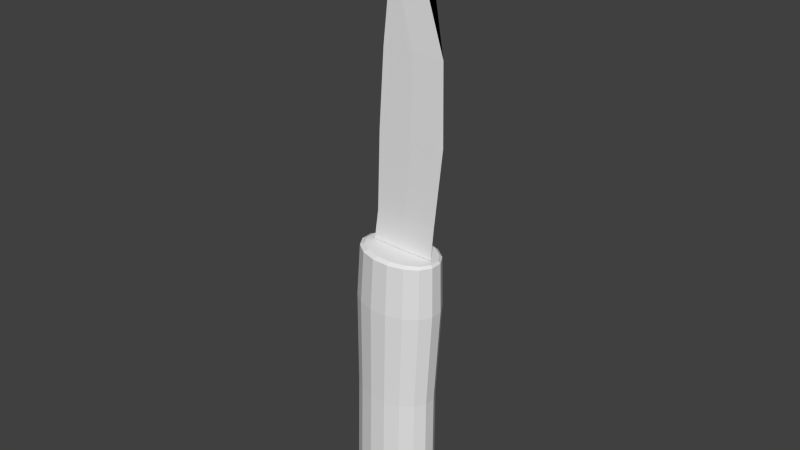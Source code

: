 # Source: Knife.blend  (saved by Blender 2.79.0; exported with 4.5.12 LTS)
import bpy
from mathutils import Matrix  # noqa: F401  (used for matrix-valued properties, if any)

bpy.ops.wm.read_factory_settings(use_empty=True)
scene = bpy.context.scene
scene.name = 'Scene'

# ---- collections
col_collection_1 = bpy.data.collections.new('Collection 1'); scene.collection.children.link(col_collection_1)

# ---- world
world_world = bpy.data.worlds.new('World'); scene.world = world_world
world_world.color = (0.05088, 0.05088, 0.05088)
world_world.use_sun_shadow = False
world_world.sun_shadow_jitter_overblur = 0.0
world_world.cycles.sampling_method = 'NONE'
world_world.cycles.sample_map_resolution = 256

# ---- meshes
me_plane = bpy.data.meshes.new('Plane')
me_plane.from_pydata([(0.47, 0.0005581, 5.527), (0.662, 0.0005581, 4.398), (-0.04412, 0.01586, 5.527), (-0.1698, 0.01586, 4.398), (0.0721, 0.0005581, 6.232), (0.2461, 0.01586, 4.398), (-0.3174, 0.02881, 1.937), (0.5279, 0.000558, 1.908), (0.5659, 0.000558, 2.334), (-0.2725, 0.01586, 2.334), (0.1467, 0.01586, 2.334), (0.2213, 0.01586, 3.378), (-0.2382, 0.01586, 3.378), (0.6807, 0.000558, 3.378), (0.1052, 0.02881, 1.922), (-0.04412, -0.01475, 5.527), (-0.1698, -0.01475, 4.398), (0.2461, -0.01475, 4.398), (-0.3174, -0.0277, 1.937), (-0.2725, -0.01475, 2.334), (0.1467, -0.01475, 2.334), (0.2213, -0.01475, 3.378), (-0.2382, -0.01475, 3.378), (0.1052, -0.0277, 1.922), (0.1142, 0.3838, -0.1122), (0.09727, 0.3939, -1.597), (0.3011, 0.3339, -1.597), (0.3128, 0.3253, -0.1122), (0.4648, 0.2174, -0.1122), (0.4571, 0.2231, -1.597), (0.5415, 0.07834, -1.597), (0.547, 0.07633, -0.1122), (0.5415, -0.07834, -1.597), (0.547, -0.07633, -0.1122), (0.4648, -0.2174, -0.1122), (0.4571, -0.2231, -1.597), (0.3011, -0.3339, -1.597), (0.3128, -0.3253, -0.1122), (0.09727, -0.3939, -1.597), (0.1142, -0.3838, -0.1122), (-0.1233, -0.3939, -1.597), (-0.1007, -0.3838, -0.1122), (-0.3271, -0.3339, -1.597), (-0.2993, -0.3253, -0.1122), (-0.4513, -0.2174, -0.1122), (-0.4831, -0.2231, -1.597), (-0.5675, -0.07834, -1.597), (-0.5336, -0.07633, -0.1122), (-0.5675, 0.07834, -1.597), (-0.5336, 0.07634, -0.1122), (-0.4831, 0.2231, -1.597), (-0.4513, 0.2174, -0.1122), (-0.2993, 0.3253, -0.1122), (-0.3271, 0.3339, -1.597), (-0.1233, 0.3939, -1.597), (-0.1007, 0.3838, -0.1122), (0.07154, 0.2496, -1.728), (0.215, 0.2116, -1.728), (0.3249, 0.1414, -1.728), (0.3843, 0.04964, -1.728), (0.3843, -0.04964, -1.728), (0.3249, -0.1414, -1.728), (0.215, -0.2116, -1.728), (0.07154, -0.2496, -1.728), (-0.08378, -0.2496, -1.728), (-0.2273, -0.2116, -1.728), (-0.3371, -0.1414, -1.728), (-0.3965, -0.04964, -1.728), (-0.3965, 0.04965, -1.728), (-0.3371, 0.1414, -1.728), (-0.2273, 0.2116, -1.728), (-0.08378, 0.2496, -1.728), (0.03819, 0.04353, -1.779), (0.06072, 0.0369, -1.779), (0.07796, 0.02466, -1.779), (0.08729, 0.008659, -1.779), (0.08729, -0.008659, -1.779), (0.07796, -0.02466, -1.779), (0.06072, -0.0369, -1.779), (0.03819, -0.04353, -1.779), (0.01381, -0.04353, -1.779), (-0.008714, -0.0369, -1.779), (-0.02595, -0.02466, -1.779), (-0.03528, -0.008659, -1.779), (-0.03528, 0.008659, -1.779), (-0.02595, 0.02466, -1.779), (-0.008714, 0.0369, -1.779), (0.01381, 0.04353, -1.779), (0.1647, 0.4101, 1.197), (0.3769, 0.3477, 1.197), (0.5394, 0.2323, 1.197), (0.6273, 0.08157, 1.197), (0.6273, -0.08157, 1.197), (0.5394, -0.2323, 1.197), (0.3769, -0.3477, 1.197), (0.1647, -0.4101, 1.197), (-0.06495, -0.4101, 1.197), (-0.2772, -0.3477, 1.197), (-0.4396, -0.2323, 1.197), (-0.5275, -0.08157, 1.197), (-0.5275, 0.08157, 1.197), (-0.4396, 0.2323, 1.197), (-0.2772, 0.3477, 1.197), (-0.06495, 0.4101, 1.197), (0.1777, 0.3881, 1.882), (0.3784, 0.329, 1.875), (0.532, 0.2198, 1.869), (0.6151, 0.07719, 1.867), (0.6151, -0.07719, 1.867), (0.532, -0.2198, 1.869), (0.3784, -0.329, 1.875), (0.1777, -0.3881, 1.882), (-0.03954, -0.3881, 1.889), (-0.2402, -0.329, 1.896), (-0.3938, -0.2198, 1.902), (-0.477, -0.07719, 1.905), (-0.477, 0.07719, 1.905), (-0.3938, 0.2198, 1.902), (-0.2402, 0.329, 1.896), (-0.03953, 0.3881, 1.889), (0.1873, 0.3355, 1.913), (0.3717, 0.2844, 1.906), (0.5128, 0.19, 1.901), (0.5891, 0.06673, 1.899), (0.5891, -0.06673, 1.899), (0.5128, -0.19, 1.901), (0.3717, -0.2844, 1.906), (0.1873, -0.3355, 1.913), (-0.01218, -0.3355, 1.92), (-0.1965, -0.2844, 1.926), (-0.3376, -0.19, 1.931), (-0.414, -0.06673, 1.934), (-0.414, 0.06673, 1.934), (-0.3376, 0.19, 1.931), (-0.1965, 0.2844, 1.926), (-0.01218, 0.3355, 1.92)], [], [(5, 3, 2, 4), (1, 5, 4, 0), (1, 13, 11, 5), (5, 11, 12, 3), (13, 8, 10, 11), (11, 10, 9, 12), (8, 7, 14, 10), (10, 14, 6, 9), (17, 16, 22, 21), (1, 17, 21, 13), (21, 22, 19, 20), (20, 19, 18, 23), (12, 9, 19, 22), (13, 21, 20, 8), (6, 14, 23, 18), (1, 0, 4, 17), (2, 3, 16, 15), (3, 12, 22, 16), (9, 6, 18, 19), (4, 2, 15), (17, 4, 15, 16), (8, 20, 23, 7), (14, 7, 23), (94, 93, 109, 110), (46, 47, 49, 48), (25, 24, 27, 26), (91, 90, 106, 107), (107, 106, 122, 123), (56, 57, 73, 72), (63, 64, 80, 79), (30, 32, 60, 59), (40, 41, 43, 42), (62, 63, 79, 78), (46, 48, 68, 67), (60, 61, 77, 76), (27, 24, 88, 89), (42, 43, 44, 45), (57, 58, 74, 73), (29, 28, 31, 30), (72, 73, 74, 75, 76, 77, 78, 79, 80, 81, 82, 83, 84, 85, 86, 87), (65, 66, 82, 81), (37, 34, 93, 94), (45, 46, 67, 66), (24, 55, 103, 88), (44, 43, 97, 98), (100, 99, 115, 116), (30, 31, 33, 32), (120, 135, 134, 133, 132, 131, 130, 129, 128, 127, 126, 125, 124, 123, 122, 121), (43, 41, 96, 97), (42, 45, 66, 65), (98, 97, 113, 114), (103, 102, 118, 119), (116, 115, 131, 132), (48, 49, 51, 50), (115, 114, 130, 131), (92, 91, 107, 108), (45, 44, 47, 46), (97, 96, 112, 113), (68, 69, 85, 84), (41, 39, 95, 96), (51, 49, 100, 101), (25, 26, 57, 56), (49, 47, 99, 100), (59, 60, 76, 75), (99, 98, 114, 115), (67, 68, 84, 83), (119, 118, 134, 135), (48, 50, 69, 68), (36, 38, 63, 62), (101, 100, 116, 117), (35, 36, 62, 61), (95, 94, 110, 111), (47, 44, 98, 99), (106, 105, 121, 122), (108, 107, 123, 124), (89, 88, 104, 105), (66, 67, 83, 82), (117, 116, 132, 133), (69, 70, 86, 85), (33, 31, 91, 92), (96, 95, 111, 112), (114, 113, 129, 130), (29, 30, 59, 58), (54, 55, 24, 25), (104, 119, 135, 120), (40, 42, 65, 64), (61, 62, 78, 77), (105, 104, 120, 121), (26, 29, 58, 57), (39, 37, 94, 95), (90, 89, 105, 106), (36, 37, 39, 38), (102, 101, 117, 118), (93, 92, 108, 109), (64, 65, 81, 80), (38, 40, 64, 63), (111, 110, 126, 127), (28, 27, 89, 90), (71, 56, 72, 87), (118, 117, 133, 134), (54, 25, 56, 71), (113, 112, 128, 129), (32, 33, 34, 35), (55, 52, 102, 103), (34, 33, 92, 93), (112, 111, 127, 128), (38, 39, 41, 40), (26, 27, 28, 29), (70, 71, 87, 86), (88, 103, 119, 104), (50, 53, 70, 69), (53, 54, 71, 70), (58, 59, 75, 74), (31, 28, 90, 91), (35, 34, 37, 36), (53, 52, 55, 54), (110, 109, 125, 126), (32, 35, 61, 60), (50, 51, 52, 53), (109, 108, 124, 125), (52, 51, 101, 102)])
_uv = me_plane.uv_layers.new(name='UVMap')
_uv.uv.foreach_set('vector', [0.3051, 0.535, 0.3942, 0.5291, 0.3834, 0.7727, 0.3685, 0.9252, 0.2161, 0.541, 0.3051, 0.535, 0.3685, 0.9252, 0.2733, 0.7801, 0.2161, 0.541, 0.1975, 0.323, 0.2959, 0.3165, 0.3051, 0.535, 0.3051, 0.535, 0.2959, 0.3165, 0.3942, 0.3099, 0.3942, 0.5291, 0.1975, 0.323, 0.2072, 0.0979, 0.2969, 0.0919, 0.2959, 0.3165, 0.2959, 0.3165, 0.2969, 0.0919, 0.3867, 0.08591, 0.3942, 0.3099, 0.2072, 0.0979, 0.2092, 0.006044, 0.3, 0.003133, 0.2969, 0.0919, 0.2969, 0.0919, 0.3, 0.003133, 0.3906, 0.000261, 0.3867, 0.08591, 0.08939, 0.535, 0.0003542, 0.5291, 0.000261, 0.3099, 0.09861, 0.3165, 0.1784, 0.541, 0.08939, 0.535, 0.09861, 0.3165, 0.197, 0.323, 0.09861, 0.3165, 0.000261, 0.3099, 0.00782, 0.08591, 0.09756, 0.09189, 0.09756, 0.09189, 0.00782, 0.08591, 0.00387, 0.000261, 0.09455, 0.003131, 0.9765, 0.6157, 0.9772, 0.8396, 0.9707, 0.8396, 0.97, 0.6157, 0.197, 0.323, 0.09861, 0.3165, 0.09756, 0.09189, 0.1873, 0.0979, 0.8029, 0.9539, 0.8031, 0.8682, 0.8153, 0.8682, 0.815, 0.9539, 0.1784, 0.541, 0.1212, 0.7801, 0.02597, 0.9252, 0.08939, 0.535, 0.9751, 0.1528, 0.9759, 0.3965, 0.9693, 0.3965, 0.9685, 0.1528, 0.9759, 0.3965, 0.9765, 0.6157, 0.97, 0.6157, 0.9693, 0.3965, 0.9772, 0.8396, 0.9803, 0.9253, 0.9681, 0.9253, 0.9707, 0.8396, 0.9714, 0.000261, 0.9751, 0.1528, 0.9685, 0.1528, 0.08939, 0.535, 0.02597, 0.9252, 0.01113, 0.7727, 0.0003542, 0.5291, 0.1873, 0.0979, 0.09756, 0.09189, 0.09455, 0.003131, 0.1853, 0.00604, 0.8031, 0.8682, 0.8095, 0.7825, 0.8153, 0.8682, 0.7803, 0.6299, 0.8153, 0.6306, 0.8112, 0.7748, 0.7781, 0.7753, 0.9188, 0.7517, 0.9181, 0.4335, 0.9429, 0.4335, 0.9442, 0.7517, 0.4793, 0.02945, 0.4812, 0.348, 0.4386, 0.3488, 0.4355, 0.03027, 0.867, 0.6288, 0.8914, 0.6284, 0.8899, 0.7726, 0.8667, 0.7724, 0.8667, 0.7724, 0.8899, 0.7726, 0.885, 0.7794, 0.8651, 0.7792, 0.7123, 0.9148, 0.7105, 0.9442, 0.6784, 0.9218, 0.6788, 0.9171, 0.6323, 0.927, 0.6276, 0.8962, 0.6641, 0.9144, 0.6649, 0.9193, 0.8646, 0.02916, 0.8392, 0.02924, 0.8438, 0.0005546, 0.8599, 0.0005053, 0.6834, 0.02862, 0.6827, 0.3472, 0.6402, 0.3465, 0.6398, 0.02791, 0.6426, 0.9544, 0.6323, 0.927, 0.6649, 0.9193, 0.6666, 0.9235, 0.639, 0.7863, 0.6641, 0.7825, 0.6662, 0.8271, 0.6503, 0.8295, 0.6737, 0.984, 0.6572, 0.9744, 0.6691, 0.9267, 0.6719, 0.9281, 0.4386, 0.3488, 0.4812, 0.348, 0.4753, 0.629, 0.4297, 0.6299, 0.6398, 0.02791, 0.6402, 0.3465, 0.6077, 0.346, 0.6064, 0.02744, 0.7105, 0.9442, 0.7025, 0.9676, 0.677, 0.9255, 0.6784, 0.9218, 0.8881, 0.02881, 0.8882, 0.3473, 0.8653, 0.3477, 0.8646, 0.02916, 0.6788, 0.9171, 0.6784, 0.9218, 0.677, 0.9255, 0.6747, 0.9277, 0.6719, 0.9281, 0.6691, 0.9267, 0.6666, 0.9235, 0.6649, 0.9193, 0.6641, 0.9144, 0.6645, 0.9098, 0.666, 0.9061, 0.6683, 0.9039, 0.671, 0.9035, 0.6739, 0.9049, 0.6764, 0.908, 0.6781, 0.9123, 0.6294, 0.8669, 0.6374, 0.8435, 0.666, 0.9061, 0.6645, 0.9098, 0.7715, 0.3488, 0.8042, 0.3495, 0.8153, 0.6306, 0.7803, 0.6299, 0.6184, 0.8065, 0.639, 0.7863, 0.6503, 0.8295, 0.6374, 0.8435, 0.4812, 0.348, 0.5273, 0.3472, 0.5246, 0.6281, 0.4753, 0.629, 0.6077, 0.346, 0.6402, 0.3465, 0.64, 0.6274, 0.6053, 0.6269, 0.9428, 0.1532, 0.9164, 0.1533, 0.9166, 0.001092, 0.9417, 0.001015, 0.8646, 0.02916, 0.8653, 0.3477, 0.8405, 0.3478, 0.8392, 0.02924, 0.8243, 0.9175, 0.8244, 0.8767, 0.8328, 0.8391, 0.8482, 0.8104, 0.8682, 0.7948, 0.8899, 0.7949, 0.9098, 0.8105, 0.925, 0.8394, 0.9332, 0.8771, 0.933, 0.9178, 0.9247, 0.9554, 0.9093, 0.9842, 0.8892, 0.9997, 0.8676, 0.9997, 0.8477, 0.984, 0.8325, 0.9552, 0.6402, 0.3465, 0.6827, 0.3472, 0.6854, 0.6281, 0.64, 0.6274, 0.6053, 0.8401, 0.6184, 0.8065, 0.6374, 0.8435, 0.6294, 0.8669, 0.6053, 0.6269, 0.64, 0.6274, 0.6453, 0.7776, 0.6125, 0.7783, 0.5246, 0.6281, 0.5701, 0.6274, 0.5647, 0.7776, 0.5217, 0.7768, 0.8666, 0.7801, 0.8916, 0.7802, 0.8899, 0.7949, 0.8682, 0.7948, 0.9442, 0.7517, 0.9429, 0.4335, 0.9657, 0.4321, 0.9676, 0.7503, 0.8916, 0.7802, 0.9147, 0.7972, 0.9098, 0.8105, 0.8899, 0.7949, 0.8406, 0.6289, 0.867, 0.6288, 0.8667, 0.7724, 0.8417, 0.7725, 0.8953, 0.7505, 0.8952, 0.4323, 0.9181, 0.4335, 0.9188, 0.7517, 0.64, 0.6274, 0.6854, 0.6281, 0.6883, 0.7768, 0.6453, 0.7776, 0.6662, 0.8271, 0.6827, 0.8366, 0.6739, 0.9049, 0.671, 0.9035, 0.6827, 0.3472, 0.7288, 0.348, 0.7347, 0.629, 0.6854, 0.6281, 0.9657, 0.4321, 0.9429, 0.4335, 0.9428, 0.1532, 0.9673, 0.1518, 0.4793, 0.02945, 0.4355, 0.03027, 0.4533, 0.00192, 0.4841, 0.001345, 0.9429, 0.4335, 0.9181, 0.4335, 0.9164, 0.1533, 0.9428, 0.1532, 0.6896, 0.9816, 0.6737, 0.984, 0.6719, 0.9281, 0.6747, 0.9277, 0.9164, 0.1533, 0.892, 0.152, 0.8935, 0.0004796, 0.9166, 0.001092, 0.6503, 0.8295, 0.6662, 0.8271, 0.671, 0.9035, 0.6683, 0.9039, 0.8159, 0.8693, 0.8256, 0.8283, 0.8328, 0.8391, 0.8244, 0.8767, 0.6641, 0.7825, 0.6899, 0.7957, 0.6827, 0.8366, 0.6662, 0.8271, 0.7745, 0.03027, 0.7307, 0.02944, 0.7259, 0.001343, 0.7567, 0.001918, 0.9673, 0.1518, 0.9428, 0.1532, 0.9417, 0.001015, 0.9648, 0.000261, 0.8081, 0.03096, 0.7745, 0.03027, 0.7567, 0.001918, 0.7803, 0.002398, 0.7347, 0.629, 0.7803, 0.6299, 0.7781, 0.7753, 0.7349, 0.776, 0.9181, 0.4335, 0.8952, 0.4323, 0.892, 0.152, 0.9164, 0.1533, 0.3989, 0.7748, 0.432, 0.7753, 0.4335, 0.782, 0.4031, 0.7816, 0.8417, 0.7725, 0.8667, 0.7724, 0.8651, 0.7792, 0.8434, 0.7792, 0.4297, 0.6299, 0.4753, 0.629, 0.4751, 0.776, 0.432, 0.7753, 0.6374, 0.8435, 0.6503, 0.8295, 0.6683, 0.9039, 0.666, 0.9061, 0.8434, 0.797, 0.8666, 0.7801, 0.8682, 0.7948, 0.8482, 0.8104, 0.6827, 0.8366, 0.6972, 0.8566, 0.6764, 0.908, 0.6739, 0.9049, 0.8405, 0.3478, 0.8653, 0.3477, 0.867, 0.6288, 0.8406, 0.6289, 0.6854, 0.6281, 0.7347, 0.629, 0.7349, 0.776, 0.6883, 0.7768, 0.9147, 0.7972, 0.9323, 0.8287, 0.925, 0.8394, 0.9098, 0.8105, 0.8881, 0.02881, 0.8646, 0.02916, 0.8599, 0.0005053, 0.8748, 0.000261, 0.5266, 0.02862, 0.5273, 0.3472, 0.4812, 0.348, 0.4793, 0.02945, 0.8158, 0.9137, 0.8159, 0.8693, 0.8244, 0.8767, 0.8243, 0.9175, 0.6834, 0.02862, 0.6398, 0.02791, 0.6618, 0.000261, 0.6926, 0.0007613, 0.6572, 0.9744, 0.6426, 0.9544, 0.6666, 0.9235, 0.6691, 0.9267, 0.8252, 0.9547, 0.8158, 0.9137, 0.8243, 0.9175, 0.8325, 0.9552, 0.4355, 0.03027, 0.4019, 0.03096, 0.4297, 0.002401, 0.4533, 0.00192, 0.7288, 0.348, 0.7715, 0.3488, 0.7803, 0.6299, 0.7347, 0.629, 0.3948, 0.6306, 0.4297, 0.6299, 0.432, 0.7753, 0.3989, 0.7748, 0.7745, 0.03027, 0.7715, 0.3488, 0.7288, 0.348, 0.7307, 0.02944, 0.5701, 0.6274, 0.6048, 0.6269, 0.5976, 0.7783, 0.5647, 0.7776, 0.8161, 0.6287, 0.8406, 0.6289, 0.8417, 0.7725, 0.8186, 0.7729, 0.6276, 0.8962, 0.6294, 0.8669, 0.6645, 0.9098, 0.6641, 0.9144, 0.7307, 0.02944, 0.6834, 0.02862, 0.6926, 0.0007613, 0.7259, 0.001343, 0.9416, 0.914, 0.9319, 0.955, 0.9247, 0.9554, 0.933, 0.9178, 0.4058, 0.3495, 0.4386, 0.3488, 0.4297, 0.6299, 0.3948, 0.6306, 0.7076, 0.8841, 0.7123, 0.9148, 0.6788, 0.9171, 0.6781, 0.9123, 0.8256, 0.8283, 0.8434, 0.797, 0.8482, 0.8104, 0.8328, 0.8391, 0.5266, 0.02862, 0.4793, 0.02945, 0.4841, 0.001345, 0.5175, 0.0007618, 0.9323, 0.8287, 0.9417, 0.8697, 0.9332, 0.8771, 0.925, 0.8394, 0.8392, 0.02924, 0.8405, 0.3478, 0.8177, 0.3475, 0.8158, 0.02903, 0.5273, 0.3472, 0.5699, 0.3465, 0.5701, 0.6274, 0.5246, 0.6281, 0.8177, 0.3475, 0.8405, 0.3478, 0.8406, 0.6289, 0.8161, 0.6287, 0.9417, 0.8697, 0.9416, 0.914, 0.933, 0.9178, 0.9332, 0.8771, 0.7307, 0.02944, 0.7288, 0.348, 0.6827, 0.3472, 0.6834, 0.02862, 0.4355, 0.03027, 0.4386, 0.3488, 0.4058, 0.3495, 0.4019, 0.03096, 0.6972, 0.8566, 0.7076, 0.8841, 0.6781, 0.9123, 0.6764, 0.908, 0.4753, 0.629, 0.5246, 0.6281, 0.5217, 0.7768, 0.4751, 0.776, 0.6899, 0.7957, 0.7123, 0.8239, 0.6972, 0.8566, 0.6827, 0.8366, 0.5703, 0.02791, 0.5266, 0.02862, 0.5175, 0.0007618, 0.5482, 0.000261, 0.7025, 0.9676, 0.6896, 0.9816, 0.6747, 0.9277, 0.677, 0.9255, 0.8653, 0.3477, 0.8882, 0.3473, 0.8914, 0.6284, 0.867, 0.6288, 0.8081, 0.03096, 0.8042, 0.3495, 0.7715, 0.3488, 0.7745, 0.03027, 0.5703, 0.02791, 0.5699, 0.3465, 0.5273, 0.3472, 0.5266, 0.02862, 0.7781, 0.7753, 0.8112, 0.7748, 0.807, 0.7816, 0.7766, 0.782, 0.8392, 0.02924, 0.8158, 0.02903, 0.8289, 0.0004014, 0.8438, 0.0005546, 0.6036, 0.02744, 0.6023, 0.346, 0.5699, 0.3465, 0.5703, 0.02791, 0.8186, 0.7729, 0.8417, 0.7725, 0.8434, 0.7792, 0.8234, 0.7796, 0.5699, 0.3465, 0.6023, 0.346, 0.6048, 0.6269, 0.5701, 0.6274])
me_plane.use_remesh_preserve_volume = False
me_plane.use_remesh_preserve_attributes = False
me_plane.use_mirror_vertex_groups = False
me_plane.update()

# ---- objects
ob_plane = bpy.data.objects.new('Plane', me_plane)

# ---- transforms, parenting, visibility, modifiers, constraints
ob_plane.location = (0.0, 0.0, 1.65)
ob_plane.lineart.crease_threshold = 0.0

# ---- collection membership
col_collection_1.objects.link(ob_plane)

# ---- scene / render settings (as saved in the file)
scene.frame_start = 1; scene.frame_end = 250; scene.frame_set(1)
scene.render.engine = 'BLENDER_EEVEE_NEXT'
scene.render.image_settings.color_mode = 'RGB'
scene.render.image_settings.compression = 90
scene.render.resolution_percentage = 50
scene.render.dither_intensity = 0.0
scene.cycles.use_denoising = False
scene.cycles.samples = 10
scene.cycles.sampling_pattern = 'TABULATED_SOBOL'
scene.cycles.light_sampling_threshold = 0.0
scene.cycles.use_adaptive_sampling = False
scene.cycles.use_light_tree = False
scene.cycles.blur_glossy = 0.0
scene.cycles.volume_bounces = 1
scene.cycles.pixel_filter_type = 'GAUSSIAN'
scene.cycles.sample_clamp_indirect = 0.0
scene.view_settings.view_transform = 'Standard'
bpy.context.view_layer.update()

# ---- added for rendering (the .blend has no active camera and no usable light): camera, sun
cam_auto = bpy.data.cameras.new('AutoCamera')
cam_auto.lens = 50.0
cam_auto.sensor_width = 36.0
cam_auto.clip_end = 1000.0
ob_auto_camera = bpy.data.objects.new('AutoCamera', cam_auto)
scene.collection.objects.link(ob_auto_camera)
ob_auto_camera.location = (7.59603, -9.04733, 9.90788)
ob_auto_camera.rotation_euler = (1.09748, -7.21219e-08, 0.694738)
scene.camera = ob_auto_camera
light_auto_sun = bpy.data.lights.new('AutoSun', 'SUN')
light_auto_sun.energy = 3.0
light_auto_sun.angle = 0.0523599
ob_auto_sun = bpy.data.objects.new('AutoSun', light_auto_sun)
scene.collection.objects.link(ob_auto_sun)
ob_auto_sun.rotation_euler = (0.872665, 0.174533, 0.523599)
bpy.context.view_layer.update()
